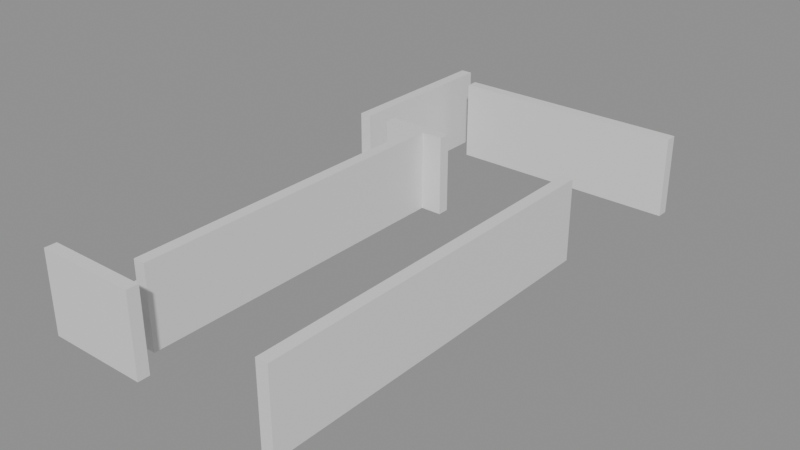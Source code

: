 # Source: building_lego.blend  (saved by Blender 5.0.119; exported with 4.5.12 LTS)
import bpy
from mathutils import Matrix  # noqa: F401  (used for matrix-valued properties, if any)

bpy.ops.wm.read_factory_settings(use_empty=True)
scene = bpy.context.scene
scene.name = 'Scene'

# ---- collections
col_01_paredes_externas = bpy.data.collections.new('01_Paredes_Externas'); scene.collection.children.link(col_01_paredes_externas)
col_02_paredes_internas = bpy.data.collections.new('02_Paredes_Internas'); scene.collection.children.link(col_02_paredes_internas)
col_03_pisos_escadas = bpy.data.collections.new('03_Pisos_Escadas'); scene.collection.children.link(col_03_pisos_escadas)
col_04_moveis_decoracoes = bpy.data.collections.new('04_Moveis_Decoracoes'); scene.collection.children.link(col_04_moveis_decoracoes)

# ---- materials (node trees are filled in below, after node groups)
mat_mat_parede_externa = bpy.data.materials.new('Mat_Parede_Externa')
mat_mat_parede_interna = bpy.data.materials.new('Mat_Parede_Interna')
mat_mat_pisos = bpy.data.materials.new('Mat_Pisos')
mat_mat_moveis = bpy.data.materials.new('Mat_Moveis')

# ---- material node trees
mat_mat_parede_externa.use_nodes = True; mat_mat_parede_externa.node_tree.nodes.clear()
_N = mat_mat_parede_externa.node_tree.nodes; _L = mat_mat_parede_externa.node_tree.links
n0 = _N.new('ShaderNodeBsdfPrincipled'); n0.name = 'BSDF - Pré-fundamentado'; n0.location = (-200, 100)
n1 = _N.new('ShaderNodeOutputMaterial'); n1.name = 'Saída de material'; n1.location = (200, 100)
_L.new(n0.outputs[0], n1.inputs[0])
n1.is_active_output = True
mat_mat_parede_interna.use_nodes = True; mat_mat_parede_interna.node_tree.nodes.clear()
_N = mat_mat_parede_interna.node_tree.nodes; _L = mat_mat_parede_interna.node_tree.links
n0 = _N.new('ShaderNodeBsdfPrincipled'); n0.name = 'BSDF - Pré-fundamentado'; n0.location = (-200, 100)
n1 = _N.new('ShaderNodeOutputMaterial'); n1.name = 'Saída de material'; n1.location = (200, 100)
_L.new(n0.outputs[0], n1.inputs[0])
n1.is_active_output = True
mat_mat_pisos.use_nodes = True; mat_mat_pisos.node_tree.nodes.clear()
_N = mat_mat_pisos.node_tree.nodes; _L = mat_mat_pisos.node_tree.links
n0 = _N.new('ShaderNodeBsdfPrincipled'); n0.name = 'BSDF - Pré-fundamentado'; n0.location = (-200, 100)
n1 = _N.new('ShaderNodeOutputMaterial'); n1.name = 'Saída de material'; n1.location = (200, 100)
_L.new(n0.outputs[0], n1.inputs[0])
n1.is_active_output = True
mat_mat_moveis.use_nodes = True; mat_mat_moveis.node_tree.nodes.clear()
_N = mat_mat_moveis.node_tree.nodes; _L = mat_mat_moveis.node_tree.links
n0 = _N.new('ShaderNodeBsdfPrincipled'); n0.name = 'BSDF - Pré-fundamentado'; n0.location = (-200, 100)
n1 = _N.new('ShaderNodeOutputMaterial'); n1.name = 'Saída de material'; n1.location = (200, 100)
_L.new(n0.outputs[0], n1.inputs[0])
n1.is_active_output = True

# ---- meshes
me_bloco_stone_wall_5104_4649_z0 = bpy.data.meshes.new('Bloco_stone_wall_5104_4649_z0')
me_bloco_stone_wall_5104_4649_z0.from_pydata([(-0.5, -0.175, -1.2), (0.5, -0.175, -1.2), (0.5, 0.175, -1.2), (-0.5, 0.175, -1.2), (-0.5, -0.175, 1.2), (0.5, -0.175, 1.2), (0.5, 0.175, 1.2), (-0.5, 0.175, 1.2)], [], [(0, 1, 2, 3), (4, 7, 6, 5), (0, 4, 5, 1), (2, 6, 7, 3), (0, 3, 7, 4), (1, 5, 6, 2)])
me_bloco_stone_wall_5104_4649_z0.materials.append(mat_mat_parede_externa)
me_bloco_stone_wall_5104_4649_z0.update()
me_bloco_stone_wall_5105_4649_z0 = bpy.data.meshes.new('Bloco_stone_wall_5105_4649_z0')
me_bloco_stone_wall_5105_4649_z0.from_pydata([(-0.5, -0.175, -1.2), (0.5, -0.175, -1.2), (0.5, 0.175, -1.2), (-0.5, 0.175, -1.2), (-0.5, -0.175, 1.2), (0.5, -0.175, 1.2), (0.5, 0.175, 1.2), (-0.5, 0.175, 1.2)], [], [(0, 1, 2, 3), (4, 7, 6, 5), (0, 4, 5, 1), (2, 6, 7, 3), (0, 3, 7, 4), (1, 5, 6, 2)])
me_bloco_stone_wall_5105_4649_z0.materials.append(mat_mat_parede_externa)
me_bloco_stone_wall_5105_4649_z0.update()
me_bloco_stone_wall_5106_4649_z0 = bpy.data.meshes.new('Bloco_stone_wall_5106_4649_z0')
me_bloco_stone_wall_5106_4649_z0.from_pydata([(-0.5, -0.175, -1.2), (0.5, -0.175, -1.2), (0.5, 0.175, -1.2), (-0.5, 0.175, -1.2), (-0.5, -0.175, 1.2), (0.5, -0.175, 1.2), (0.5, 0.175, 1.2), (-0.5, 0.175, 1.2)], [], [(0, 1, 2, 3), (4, 7, 6, 5), (0, 4, 5, 1), (2, 6, 7, 3), (0, 3, 7, 4), (1, 5, 6, 2)])
me_bloco_stone_wall_5106_4649_z0.materials.append(mat_mat_parede_externa)
me_bloco_stone_wall_5106_4649_z0.update()
me_bloco_stone_wall_5105_4664_z0 = bpy.data.meshes.new('Bloco_stone_wall_5105_4664_z0')
me_bloco_stone_wall_5105_4664_z0.from_pydata([(-0.5, -0.175, -1.2), (0.5, -0.175, -1.2), (0.5, 0.175, -1.2), (-0.5, 0.175, -1.2), (-0.5, -0.175, 1.2), (0.5, -0.175, 1.2), (0.5, 0.175, 1.2), (-0.5, 0.175, 1.2)], [], [(0, 1, 2, 3), (4, 7, 6, 5), (0, 4, 5, 1), (2, 6, 7, 3), (0, 3, 7, 4), (1, 5, 6, 2)])
me_bloco_stone_wall_5105_4664_z0.materials.append(mat_mat_parede_externa)
me_bloco_stone_wall_5105_4664_z0.update()
me_bloco_stone_wall_5106_4664_z0 = bpy.data.meshes.new('Bloco_stone_wall_5106_4664_z0')
me_bloco_stone_wall_5106_4664_z0.from_pydata([(-0.5, -0.175, -1.2), (0.5, -0.175, -1.2), (0.5, 0.175, -1.2), (-0.5, 0.175, -1.2), (-0.5, -0.175, 1.2), (0.5, -0.175, 1.2), (0.5, 0.175, 1.2), (-0.5, 0.175, 1.2)], [], [(0, 1, 2, 3), (4, 7, 6, 5), (0, 4, 5, 1), (2, 6, 7, 3), (0, 3, 7, 4), (1, 5, 6, 2)])
me_bloco_stone_wall_5106_4664_z0.materials.append(mat_mat_parede_externa)
me_bloco_stone_wall_5106_4664_z0.update()
me_bloco_stone_wall_5107_4664_z0 = bpy.data.meshes.new('Bloco_stone_wall_5107_4664_z0')
me_bloco_stone_wall_5107_4664_z0.from_pydata([(-0.5, -0.175, -1.2), (0.5, -0.175, -1.2), (0.5, 0.175, -1.2), (-0.5, 0.175, -1.2), (-0.5, -0.175, 1.2), (0.5, -0.175, 1.2), (0.5, 0.175, 1.2), (-0.5, 0.175, 1.2)], [], [(0, 1, 2, 3), (4, 7, 6, 5), (0, 4, 5, 1), (2, 6, 7, 3), (0, 3, 7, 4), (1, 5, 6, 2)])
me_bloco_stone_wall_5107_4664_z0.materials.append(mat_mat_parede_externa)
me_bloco_stone_wall_5107_4664_z0.update()
me_bloco_stone_wall_5108_4664_z0 = bpy.data.meshes.new('Bloco_stone_wall_5108_4664_z0')
me_bloco_stone_wall_5108_4664_z0.from_pydata([(-0.5, -0.175, -1.2), (0.5, -0.175, -1.2), (0.5, 0.175, -1.2), (-0.5, 0.175, -1.2), (-0.5, -0.175, 1.2), (0.5, -0.175, 1.2), (0.5, 0.175, 1.2), (-0.5, 0.175, 1.2)], [], [(0, 1, 2, 3), (4, 7, 6, 5), (0, 4, 5, 1), (2, 6, 7, 3), (0, 3, 7, 4), (1, 5, 6, 2)])
me_bloco_stone_wall_5108_4664_z0.materials.append(mat_mat_parede_externa)
me_bloco_stone_wall_5108_4664_z0.update()
me_bloco_stone_wall_5109_4664_z0 = bpy.data.meshes.new('Bloco_stone_wall_5109_4664_z0')
me_bloco_stone_wall_5109_4664_z0.from_pydata([(-0.5, -0.175, -1.2), (0.5, -0.175, -1.2), (0.5, 0.175, -1.2), (-0.5, 0.175, -1.2), (-0.5, -0.175, 1.2), (0.5, -0.175, 1.2), (0.5, 0.175, 1.2), (-0.5, 0.175, 1.2)], [], [(0, 1, 2, 3), (4, 7, 6, 5), (0, 4, 5, 1), (2, 6, 7, 3), (0, 3, 7, 4), (1, 5, 6, 2)])
me_bloco_stone_wall_5109_4664_z0.materials.append(mat_mat_parede_externa)
me_bloco_stone_wall_5109_4664_z0.update()
me_bloco_stone_wall_5110_4664_z0 = bpy.data.meshes.new('Bloco_stone_wall_5110_4664_z0')
me_bloco_stone_wall_5110_4664_z0.from_pydata([(-0.5, -0.175, -1.2), (0.5, -0.175, -1.2), (0.5, 0.175, -1.2), (-0.5, 0.175, -1.2), (-0.5, -0.175, 1.2), (0.5, -0.175, 1.2), (0.5, 0.175, 1.2), (-0.5, 0.175, 1.2)], [], [(0, 1, 2, 3), (4, 7, 6, 5), (0, 4, 5, 1), (2, 6, 7, 3), (0, 3, 7, 4), (1, 5, 6, 2)])
me_bloco_stone_wall_5110_4664_z0.materials.append(mat_mat_parede_externa)
me_bloco_stone_wall_5110_4664_z0.update()
me_bloco_stone_wall_5111_4664_z0 = bpy.data.meshes.new('Bloco_stone_wall_5111_4664_z0')
me_bloco_stone_wall_5111_4664_z0.from_pydata([(-0.5, -0.175, -1.2), (0.5, -0.175, -1.2), (0.5, 0.175, -1.2), (-0.5, 0.175, -1.2), (-0.5, -0.175, 1.2), (0.5, -0.175, 1.2), (0.5, 0.175, 1.2), (-0.5, 0.175, 1.2)], [], [(0, 1, 2, 3), (4, 7, 6, 5), (0, 4, 5, 1), (2, 6, 7, 3), (0, 3, 7, 4), (1, 5, 6, 2)])
me_bloco_stone_wall_5111_4664_z0.materials.append(mat_mat_parede_externa)
me_bloco_stone_wall_5111_4664_z0.update()
me_bloco_stone_wall_5104_4660_z0 = bpy.data.meshes.new('Bloco_stone_wall_5104_4660_z0')
me_bloco_stone_wall_5104_4660_z0.from_pydata([(-0.175, -0.5, -1.2), (0.175, -0.5, -1.2), (0.175, 0.5, -1.2), (-0.175, 0.5, -1.2), (-0.175, -0.5, 1.2), (0.175, -0.5, 1.2), (0.175, 0.5, 1.2), (-0.175, 0.5, 1.2)], [], [(0, 1, 2, 3), (4, 7, 6, 5), (0, 4, 5, 1), (2, 6, 7, 3), (0, 3, 7, 4), (1, 5, 6, 2)])
me_bloco_stone_wall_5104_4660_z0.materials.append(mat_mat_parede_externa)
me_bloco_stone_wall_5104_4660_z0.update()
me_bloco_stone_wall_5104_4661_z0 = bpy.data.meshes.new('Bloco_stone_wall_5104_4661_z0')
me_bloco_stone_wall_5104_4661_z0.from_pydata([(-0.175, -0.5, -1.2), (0.175, -0.5, -1.2), (0.175, 0.5, -1.2), (-0.175, 0.5, -1.2), (-0.175, -0.5, 1.2), (0.175, -0.5, 1.2), (0.175, 0.5, 1.2), (-0.175, 0.5, 1.2)], [], [(0, 1, 2, 3), (4, 7, 6, 5), (0, 4, 5, 1), (2, 6, 7, 3), (0, 3, 7, 4), (1, 5, 6, 2)])
me_bloco_stone_wall_5104_4661_z0.materials.append(mat_mat_parede_externa)
me_bloco_stone_wall_5104_4661_z0.update()
me_bloco_stone_wall_5104_4662_z0 = bpy.data.meshes.new('Bloco_stone_wall_5104_4662_z0')
me_bloco_stone_wall_5104_4662_z0.from_pydata([(-0.175, -0.5, -1.2), (0.175, -0.5, -1.2), (0.175, 0.5, -1.2), (-0.175, 0.5, -1.2), (-0.175, -0.5, 1.2), (0.175, -0.5, 1.2), (0.175, 0.5, 1.2), (-0.175, 0.5, 1.2)], [], [(0, 1, 2, 3), (4, 7, 6, 5), (0, 4, 5, 1), (2, 6, 7, 3), (0, 3, 7, 4), (1, 5, 6, 2)])
me_bloco_stone_wall_5104_4662_z0.materials.append(mat_mat_parede_externa)
me_bloco_stone_wall_5104_4662_z0.update()
me_bloco_stone_wall_5104_4663_z0 = bpy.data.meshes.new('Bloco_stone_wall_5104_4663_z0')
me_bloco_stone_wall_5104_4663_z0.from_pydata([(-0.175, -0.5, -1.2), (0.175, -0.5, -1.2), (0.175, 0.5, -1.2), (-0.175, 0.5, -1.2), (-0.175, -0.5, 1.2), (0.175, -0.5, 1.2), (0.175, 0.5, 1.2), (-0.175, 0.5, 1.2)], [], [(0, 1, 2, 3), (4, 7, 6, 5), (0, 4, 5, 1), (2, 6, 7, 3), (0, 3, 7, 4), (1, 5, 6, 2)])
me_bloco_stone_wall_5104_4663_z0.materials.append(mat_mat_parede_externa)
me_bloco_stone_wall_5104_4663_z0.update()
me_bloco_stone_wall_5104_4664_z0 = bpy.data.meshes.new('Bloco_stone_wall_5104_4664_z0')
me_bloco_stone_wall_5104_4664_z0.from_pydata([(-0.175, -0.5, -1.2), (0.175, -0.5, -1.2), (0.175, 0.5, -1.2), (-0.175, 0.5, -1.2), (-0.175, -0.5, 1.2), (0.175, -0.5, 1.2), (0.175, 0.5, 1.2), (-0.175, 0.5, 1.2)], [], [(0, 1, 2, 3), (4, 7, 6, 5), (0, 4, 5, 1), (2, 6, 7, 3), (0, 3, 7, 4), (1, 5, 6, 2)])
me_bloco_stone_wall_5104_4664_z0.materials.append(mat_mat_parede_externa)
me_bloco_stone_wall_5104_4664_z0.update()
me_bloco_stone_wall_5111_4649_z0 = bpy.data.meshes.new('Bloco_stone_wall_5111_4649_z0')
me_bloco_stone_wall_5111_4649_z0.from_pydata([(-0.175, -0.5, -1.2), (0.175, -0.5, -1.2), (0.175, 0.5, -1.2), (-0.175, 0.5, -1.2), (-0.175, -0.5, 1.2), (0.175, -0.5, 1.2), (0.175, 0.5, 1.2), (-0.175, 0.5, 1.2)], [], [(0, 1, 2, 3), (4, 7, 6, 5), (0, 4, 5, 1), (2, 6, 7, 3), (0, 3, 7, 4), (1, 5, 6, 2)])
me_bloco_stone_wall_5111_4649_z0.materials.append(mat_mat_parede_externa)
me_bloco_stone_wall_5111_4649_z0.update()
me_bloco_stone_wall_5111_4650_z0 = bpy.data.meshes.new('Bloco_stone_wall_5111_4650_z0')
me_bloco_stone_wall_5111_4650_z0.from_pydata([(-0.175, -0.5, -1.2), (0.175, -0.5, -1.2), (0.175, 0.5, -1.2), (-0.175, 0.5, -1.2), (-0.175, -0.5, 1.2), (0.175, -0.5, 1.2), (0.175, 0.5, 1.2), (-0.175, 0.5, 1.2)], [], [(0, 1, 2, 3), (4, 7, 6, 5), (0, 4, 5, 1), (2, 6, 7, 3), (0, 3, 7, 4), (1, 5, 6, 2)])
me_bloco_stone_wall_5111_4650_z0.materials.append(mat_mat_parede_externa)
me_bloco_stone_wall_5111_4650_z0.update()
me_bloco_stone_wall_5111_4651_z0 = bpy.data.meshes.new('Bloco_stone_wall_5111_4651_z0')
me_bloco_stone_wall_5111_4651_z0.from_pydata([(-0.175, -0.5, -1.2), (0.175, -0.5, -1.2), (0.175, 0.5, -1.2), (-0.175, 0.5, -1.2), (-0.175, -0.5, 1.2), (0.175, -0.5, 1.2), (0.175, 0.5, 1.2), (-0.175, 0.5, 1.2)], [], [(0, 1, 2, 3), (4, 7, 6, 5), (0, 4, 5, 1), (2, 6, 7, 3), (0, 3, 7, 4), (1, 5, 6, 2)])
me_bloco_stone_wall_5111_4651_z0.materials.append(mat_mat_parede_externa)
me_bloco_stone_wall_5111_4651_z0.update()
me_bloco_stone_wall_5111_4652_z0 = bpy.data.meshes.new('Bloco_stone_wall_5111_4652_z0')
me_bloco_stone_wall_5111_4652_z0.from_pydata([(-0.175, -0.5, -1.2), (0.175, -0.5, -1.2), (0.175, 0.5, -1.2), (-0.175, 0.5, -1.2), (-0.175, -0.5, 1.2), (0.175, -0.5, 1.2), (0.175, 0.5, 1.2), (-0.175, 0.5, 1.2)], [], [(0, 1, 2, 3), (4, 7, 6, 5), (0, 4, 5, 1), (2, 6, 7, 3), (0, 3, 7, 4), (1, 5, 6, 2)])
me_bloco_stone_wall_5111_4652_z0.materials.append(mat_mat_parede_externa)
me_bloco_stone_wall_5111_4652_z0.update()
me_bloco_stone_wall_5111_4653_z0 = bpy.data.meshes.new('Bloco_stone_wall_5111_4653_z0')
me_bloco_stone_wall_5111_4653_z0.from_pydata([(-0.175, -0.5, -1.2), (0.175, -0.5, -1.2), (0.175, 0.5, -1.2), (-0.175, 0.5, -1.2), (-0.175, -0.5, 1.2), (0.175, -0.5, 1.2), (0.175, 0.5, 1.2), (-0.175, 0.5, 1.2)], [], [(0, 1, 2, 3), (4, 7, 6, 5), (0, 4, 5, 1), (2, 6, 7, 3), (0, 3, 7, 4), (1, 5, 6, 2)])
me_bloco_stone_wall_5111_4653_z0.materials.append(mat_mat_parede_externa)
me_bloco_stone_wall_5111_4653_z0.update()
me_bloco_stone_wall_5111_4654_z0 = bpy.data.meshes.new('Bloco_stone_wall_5111_4654_z0')
me_bloco_stone_wall_5111_4654_z0.from_pydata([(-0.175, -0.5, -1.2), (0.175, -0.5, -1.2), (0.175, 0.5, -1.2), (-0.175, 0.5, -1.2), (-0.175, -0.5, 1.2), (0.175, -0.5, 1.2), (0.175, 0.5, 1.2), (-0.175, 0.5, 1.2)], [], [(0, 1, 2, 3), (4, 7, 6, 5), (0, 4, 5, 1), (2, 6, 7, 3), (0, 3, 7, 4), (1, 5, 6, 2)])
me_bloco_stone_wall_5111_4654_z0.materials.append(mat_mat_parede_externa)
me_bloco_stone_wall_5111_4654_z0.update()
me_bloco_stone_wall_5111_4655_z0 = bpy.data.meshes.new('Bloco_stone_wall_5111_4655_z0')
me_bloco_stone_wall_5111_4655_z0.from_pydata([(-0.175, -0.5, -1.2), (0.175, -0.5, -1.2), (0.175, 0.5, -1.2), (-0.175, 0.5, -1.2), (-0.175, -0.5, 1.2), (0.175, -0.5, 1.2), (0.175, 0.5, 1.2), (-0.175, 0.5, 1.2)], [], [(0, 1, 2, 3), (4, 7, 6, 5), (0, 4, 5, 1), (2, 6, 7, 3), (0, 3, 7, 4), (1, 5, 6, 2)])
me_bloco_stone_wall_5111_4655_z0.materials.append(mat_mat_parede_externa)
me_bloco_stone_wall_5111_4655_z0.update()
me_bloco_stone_wall_5111_4656_z0 = bpy.data.meshes.new('Bloco_stone_wall_5111_4656_z0')
me_bloco_stone_wall_5111_4656_z0.from_pydata([(-0.175, -0.5, -1.2), (0.175, -0.5, -1.2), (0.175, 0.5, -1.2), (-0.175, 0.5, -1.2), (-0.175, -0.5, 1.2), (0.175, -0.5, 1.2), (0.175, 0.5, 1.2), (-0.175, 0.5, 1.2)], [], [(0, 1, 2, 3), (4, 7, 6, 5), (0, 4, 5, 1), (2, 6, 7, 3), (0, 3, 7, 4), (1, 5, 6, 2)])
me_bloco_stone_wall_5111_4656_z0.materials.append(mat_mat_parede_externa)
me_bloco_stone_wall_5111_4656_z0.update()
me_bloco_stone_wall_5111_4657_z0 = bpy.data.meshes.new('Bloco_stone_wall_5111_4657_z0')
me_bloco_stone_wall_5111_4657_z0.from_pydata([(-0.175, -0.5, -1.2), (0.175, -0.5, -1.2), (0.175, 0.5, -1.2), (-0.175, 0.5, -1.2), (-0.175, -0.5, 1.2), (0.175, -0.5, 1.2), (0.175, 0.5, 1.2), (-0.175, 0.5, 1.2)], [], [(0, 1, 2, 3), (4, 7, 6, 5), (0, 4, 5, 1), (2, 6, 7, 3), (0, 3, 7, 4), (1, 5, 6, 2)])
me_bloco_stone_wall_5111_4657_z0.materials.append(mat_mat_parede_externa)
me_bloco_stone_wall_5111_4657_z0.update()
me_bloco_stone_wall_5111_4658_z0 = bpy.data.meshes.new('Bloco_stone_wall_5111_4658_z0')
me_bloco_stone_wall_5111_4658_z0.from_pydata([(-0.175, -0.5, -1.2), (0.175, -0.5, -1.2), (0.175, 0.5, -1.2), (-0.175, 0.5, -1.2), (-0.175, -0.5, 1.2), (0.175, -0.5, 1.2), (0.175, 0.5, 1.2), (-0.175, 0.5, 1.2)], [], [(0, 1, 2, 3), (4, 7, 6, 5), (0, 4, 5, 1), (2, 6, 7, 3), (0, 3, 7, 4), (1, 5, 6, 2)])
me_bloco_stone_wall_5111_4658_z0.materials.append(mat_mat_parede_externa)
me_bloco_stone_wall_5111_4658_z0.update()
me_bloco_stone_wall_5111_4659_z0 = bpy.data.meshes.new('Bloco_stone_wall_5111_4659_z0')
me_bloco_stone_wall_5111_4659_z0.from_pydata([(-0.175, -0.5, -1.2), (0.175, -0.5, -1.2), (0.175, 0.5, -1.2), (-0.175, 0.5, -1.2), (-0.175, -0.5, 1.2), (0.175, -0.5, 1.2), (0.175, 0.5, 1.2), (-0.175, 0.5, 1.2)], [], [(0, 1, 2, 3), (4, 7, 6, 5), (0, 4, 5, 1), (2, 6, 7, 3), (0, 3, 7, 4), (1, 5, 6, 2)])
me_bloco_stone_wall_5111_4659_z0.materials.append(mat_mat_parede_externa)
me_bloco_stone_wall_5111_4659_z0.update()
me_bloco_stone_wall_5105_4660_z0 = bpy.data.meshes.new('Bloco_stone_wall_5105_4660_z0')
me_bloco_stone_wall_5105_4660_z0.from_pydata([(-0.5, -0.175, -1.2), (0.5, -0.175, -1.2), (0.5, 0.175, -1.2), (-0.5, 0.175, -1.2), (-0.5, -0.175, 1.2), (0.5, -0.175, 1.2), (0.5, 0.175, 1.2), (-0.5, 0.175, 1.2)], [], [(0, 1, 2, 3), (4, 7, 6, 5), (0, 4, 5, 1), (2, 6, 7, 3), (0, 3, 7, 4), (1, 5, 6, 2)])
me_bloco_stone_wall_5105_4660_z0.materials.append(mat_mat_parede_interna)
me_bloco_stone_wall_5105_4660_z0.update()
me_bloco_stone_wall_5106_4660_z0 = bpy.data.meshes.new('Bloco_stone_wall_5106_4660_z0')
me_bloco_stone_wall_5106_4660_z0.from_pydata([(-0.5, -0.175, -1.2), (0.5, -0.175, -1.2), (0.5, 0.175, -1.2), (-0.5, 0.175, -1.2), (-0.5, -0.175, 1.2), (0.5, -0.175, 1.2), (0.5, 0.175, 1.2), (-0.5, 0.175, 1.2)], [], [(0, 1, 2, 3), (4, 7, 6, 5), (0, 4, 5, 1), (2, 6, 7, 3), (0, 3, 7, 4), (1, 5, 6, 2)])
me_bloco_stone_wall_5106_4660_z0.materials.append(mat_mat_parede_interna)
me_bloco_stone_wall_5106_4660_z0.update()
me_bloco_stone_wall_5106_4650_z0 = bpy.data.meshes.new('Bloco_stone_wall_5106_4650_z0')
me_bloco_stone_wall_5106_4650_z0.from_pydata([(-0.175, -0.5, -1.2), (0.175, -0.5, -1.2), (0.175, 0.5, -1.2), (-0.175, 0.5, -1.2), (-0.175, -0.5, 1.2), (0.175, -0.5, 1.2), (0.175, 0.5, 1.2), (-0.175, 0.5, 1.2)], [], [(0, 1, 2, 3), (4, 7, 6, 5), (0, 4, 5, 1), (2, 6, 7, 3), (0, 3, 7, 4), (1, 5, 6, 2)])
me_bloco_stone_wall_5106_4650_z0.materials.append(mat_mat_parede_interna)
me_bloco_stone_wall_5106_4650_z0.update()
me_bloco_stone_wall_5106_4651_z0 = bpy.data.meshes.new('Bloco_stone_wall_5106_4651_z0')
me_bloco_stone_wall_5106_4651_z0.from_pydata([(-0.175, -0.5, -1.2), (0.175, -0.5, -1.2), (0.175, 0.5, -1.2), (-0.175, 0.5, -1.2), (-0.175, -0.5, 1.2), (0.175, -0.5, 1.2), (0.175, 0.5, 1.2), (-0.175, 0.5, 1.2)], [], [(0, 1, 2, 3), (4, 7, 6, 5), (0, 4, 5, 1), (2, 6, 7, 3), (0, 3, 7, 4), (1, 5, 6, 2)])
me_bloco_stone_wall_5106_4651_z0.materials.append(mat_mat_parede_interna)
me_bloco_stone_wall_5106_4651_z0.update()
me_bloco_stone_wall_5106_4652_z0 = bpy.data.meshes.new('Bloco_stone_wall_5106_4652_z0')
me_bloco_stone_wall_5106_4652_z0.from_pydata([(-0.175, -0.5, -1.2), (0.175, -0.5, -1.2), (0.175, 0.5, -1.2), (-0.175, 0.5, -1.2), (-0.175, -0.5, 1.2), (0.175, -0.5, 1.2), (0.175, 0.5, 1.2), (-0.175, 0.5, 1.2)], [], [(0, 1, 2, 3), (4, 7, 6, 5), (0, 4, 5, 1), (2, 6, 7, 3), (0, 3, 7, 4), (1, 5, 6, 2)])
me_bloco_stone_wall_5106_4652_z0.materials.append(mat_mat_parede_interna)
me_bloco_stone_wall_5106_4652_z0.update()
me_bloco_stone_wall_5106_4653_z0 = bpy.data.meshes.new('Bloco_stone_wall_5106_4653_z0')
me_bloco_stone_wall_5106_4653_z0.from_pydata([(-0.175, -0.5, -1.2), (0.175, -0.5, -1.2), (0.175, 0.5, -1.2), (-0.175, 0.5, -1.2), (-0.175, -0.5, 1.2), (0.175, -0.5, 1.2), (0.175, 0.5, 1.2), (-0.175, 0.5, 1.2)], [], [(0, 1, 2, 3), (4, 7, 6, 5), (0, 4, 5, 1), (2, 6, 7, 3), (0, 3, 7, 4), (1, 5, 6, 2)])
me_bloco_stone_wall_5106_4653_z0.materials.append(mat_mat_parede_interna)
me_bloco_stone_wall_5106_4653_z0.update()
me_bloco_stone_wall_5106_4654_z0 = bpy.data.meshes.new('Bloco_stone_wall_5106_4654_z0')
me_bloco_stone_wall_5106_4654_z0.from_pydata([(-0.175, -0.5, -1.2), (0.175, -0.5, -1.2), (0.175, 0.5, -1.2), (-0.175, 0.5, -1.2), (-0.175, -0.5, 1.2), (0.175, -0.5, 1.2), (0.175, 0.5, 1.2), (-0.175, 0.5, 1.2)], [], [(0, 1, 2, 3), (4, 7, 6, 5), (0, 4, 5, 1), (2, 6, 7, 3), (0, 3, 7, 4), (1, 5, 6, 2)])
me_bloco_stone_wall_5106_4654_z0.materials.append(mat_mat_parede_interna)
me_bloco_stone_wall_5106_4654_z0.update()
me_bloco_stone_wall_5106_4655_z0 = bpy.data.meshes.new('Bloco_stone_wall_5106_4655_z0')
me_bloco_stone_wall_5106_4655_z0.from_pydata([(-0.175, -0.5, -1.2), (0.175, -0.5, -1.2), (0.175, 0.5, -1.2), (-0.175, 0.5, -1.2), (-0.175, -0.5, 1.2), (0.175, -0.5, 1.2), (0.175, 0.5, 1.2), (-0.175, 0.5, 1.2)], [], [(0, 1, 2, 3), (4, 7, 6, 5), (0, 4, 5, 1), (2, 6, 7, 3), (0, 3, 7, 4), (1, 5, 6, 2)])
me_bloco_stone_wall_5106_4655_z0.materials.append(mat_mat_parede_interna)
me_bloco_stone_wall_5106_4655_z0.update()
me_bloco_stone_wall_5106_4656_z0 = bpy.data.meshes.new('Bloco_stone_wall_5106_4656_z0')
me_bloco_stone_wall_5106_4656_z0.from_pydata([(-0.175, -0.5, -1.2), (0.175, -0.5, -1.2), (0.175, 0.5, -1.2), (-0.175, 0.5, -1.2), (-0.175, -0.5, 1.2), (0.175, -0.5, 1.2), (0.175, 0.5, 1.2), (-0.175, 0.5, 1.2)], [], [(0, 1, 2, 3), (4, 7, 6, 5), (0, 4, 5, 1), (2, 6, 7, 3), (0, 3, 7, 4), (1, 5, 6, 2)])
me_bloco_stone_wall_5106_4656_z0.materials.append(mat_mat_parede_interna)
me_bloco_stone_wall_5106_4656_z0.update()
me_bloco_stone_wall_5106_4657_z0 = bpy.data.meshes.new('Bloco_stone_wall_5106_4657_z0')
me_bloco_stone_wall_5106_4657_z0.from_pydata([(-0.175, -0.5, -1.2), (0.175, -0.5, -1.2), (0.175, 0.5, -1.2), (-0.175, 0.5, -1.2), (-0.175, -0.5, 1.2), (0.175, -0.5, 1.2), (0.175, 0.5, 1.2), (-0.175, 0.5, 1.2)], [], [(0, 1, 2, 3), (4, 7, 6, 5), (0, 4, 5, 1), (2, 6, 7, 3), (0, 3, 7, 4), (1, 5, 6, 2)])
me_bloco_stone_wall_5106_4657_z0.materials.append(mat_mat_parede_interna)
me_bloco_stone_wall_5106_4657_z0.update()
me_bloco_stone_wall_5106_4658_z0 = bpy.data.meshes.new('Bloco_stone_wall_5106_4658_z0')
me_bloco_stone_wall_5106_4658_z0.from_pydata([(-0.175, -0.5, -1.2), (0.175, -0.5, -1.2), (0.175, 0.5, -1.2), (-0.175, 0.5, -1.2), (-0.175, -0.5, 1.2), (0.175, -0.5, 1.2), (0.175, 0.5, 1.2), (-0.175, 0.5, 1.2)], [], [(0, 1, 2, 3), (4, 7, 6, 5), (0, 4, 5, 1), (2, 6, 7, 3), (0, 3, 7, 4), (1, 5, 6, 2)])
me_bloco_stone_wall_5106_4658_z0.materials.append(mat_mat_parede_interna)
me_bloco_stone_wall_5106_4658_z0.update()
me_bloco_stone_wall_5106_4659_z0 = bpy.data.meshes.new('Bloco_stone_wall_5106_4659_z0')
me_bloco_stone_wall_5106_4659_z0.from_pydata([(-0.175, -0.5, -1.2), (0.175, -0.5, -1.2), (0.175, 0.5, -1.2), (-0.175, 0.5, -1.2), (-0.175, -0.5, 1.2), (0.175, -0.5, 1.2), (0.175, 0.5, 1.2), (-0.175, 0.5, 1.2)], [], [(0, 1, 2, 3), (4, 7, 6, 5), (0, 4, 5, 1), (2, 6, 7, 3), (0, 3, 7, 4), (1, 5, 6, 2)])
me_bloco_stone_wall_5106_4659_z0.materials.append(mat_mat_parede_interna)
me_bloco_stone_wall_5106_4659_z0.update()
me_piso_bed_5104_4651_z0 = bpy.data.meshes.new('Piso_bed_5104_4651_z0')
me_piso_bed_5104_4651_z0.from_pydata([(-0.5, -0.5, -0.05), (0.5, -0.5, -0.05), (0.5, 0.5, -0.05), (-0.5, 0.5, -0.05), (-0.5, -0.5, 0.05), (0.5, -0.5, 0.05), (0.5, 0.5, 0.05), (-0.5, 0.5, 0.05)], [], [(0, 1, 2, 3), (4, 7, 6, 5), (0, 4, 5, 1), (2, 6, 7, 3), (0, 3, 7, 4), (1, 5, 6, 2)])
me_piso_bed_5104_4651_z0.materials.append(mat_mat_pisos)
me_piso_bed_5104_4651_z0.update()
me_piso_bed_5104_4651_z4 = bpy.data.meshes.new('Piso_bed_5104_4651_z4')
me_piso_bed_5104_4651_z4.from_pydata([(-0.5, -0.5, -0.05), (0.5, -0.5, -0.05), (0.5, 0.5, -0.05), (-0.5, 0.5, -0.05), (-0.5, -0.5, 0.05), (0.5, -0.5, 0.05), (0.5, 0.5, 0.05), (-0.5, 0.5, 0.05)], [], [(0, 1, 2, 3), (4, 7, 6, 5), (0, 4, 5, 1), (2, 6, 7, 3), (0, 3, 7, 4), (1, 5, 6, 2)])
me_piso_bed_5104_4651_z4.materials.append(mat_mat_pisos)
me_piso_bed_5104_4651_z4.update()
me_piso_bed_5104_4652_z0 = bpy.data.meshes.new('Piso_bed_5104_4652_z0')
me_piso_bed_5104_4652_z0.from_pydata([(-0.5, -0.5, -0.05), (0.5, -0.5, -0.05), (0.5, 0.5, -0.05), (-0.5, 0.5, -0.05), (-0.5, -0.5, 0.05), (0.5, -0.5, 0.05), (0.5, 0.5, 0.05), (-0.5, 0.5, 0.05)], [], [(0, 1, 2, 3), (4, 7, 6, 5), (0, 4, 5, 1), (2, 6, 7, 3), (0, 3, 7, 4), (1, 5, 6, 2)])
me_piso_bed_5104_4652_z0.materials.append(mat_mat_pisos)
me_piso_bed_5104_4652_z0.update()
me_piso_bed_5104_4652_z4 = bpy.data.meshes.new('Piso_bed_5104_4652_z4')
me_piso_bed_5104_4652_z4.from_pydata([(-0.5, -0.5, -0.05), (0.5, -0.5, -0.05), (0.5, 0.5, -0.05), (-0.5, 0.5, -0.05), (-0.5, -0.5, 0.05), (0.5, -0.5, 0.05), (0.5, 0.5, 0.05), (-0.5, 0.5, 0.05)], [], [(0, 1, 2, 3), (4, 7, 6, 5), (0, 4, 5, 1), (2, 6, 7, 3), (0, 3, 7, 4), (1, 5, 6, 2)])
me_piso_bed_5104_4652_z4.materials.append(mat_mat_pisos)
me_piso_bed_5104_4652_z4.update()
me_piso_bed_5104_4654_z0 = bpy.data.meshes.new('Piso_bed_5104_4654_z0')
me_piso_bed_5104_4654_z0.from_pydata([(-0.5, -0.5, -0.05), (0.5, -0.5, -0.05), (0.5, 0.5, -0.05), (-0.5, 0.5, -0.05), (-0.5, -0.5, 0.05), (0.5, -0.5, 0.05), (0.5, 0.5, 0.05), (-0.5, 0.5, 0.05)], [], [(0, 1, 2, 3), (4, 7, 6, 5), (0, 4, 5, 1), (2, 6, 7, 3), (0, 3, 7, 4), (1, 5, 6, 2)])
me_piso_bed_5104_4654_z0.materials.append(mat_mat_pisos)
me_piso_bed_5104_4654_z0.update()
me_piso_bed_5104_4654_z4 = bpy.data.meshes.new('Piso_bed_5104_4654_z4')
me_piso_bed_5104_4654_z4.from_pydata([(-0.5, -0.5, -0.05), (0.5, -0.5, -0.05), (0.5, 0.5, -0.05), (-0.5, 0.5, -0.05), (-0.5, -0.5, 0.05), (0.5, -0.5, 0.05), (0.5, 0.5, 0.05), (-0.5, 0.5, 0.05)], [], [(0, 1, 2, 3), (4, 7, 6, 5), (0, 4, 5, 1), (2, 6, 7, 3), (0, 3, 7, 4), (1, 5, 6, 2)])
me_piso_bed_5104_4654_z4.materials.append(mat_mat_pisos)
me_piso_bed_5104_4654_z4.update()
me_piso_bed_5104_4655_z0 = bpy.data.meshes.new('Piso_bed_5104_4655_z0')
me_piso_bed_5104_4655_z0.from_pydata([(-0.5, -0.5, -0.05), (0.5, -0.5, -0.05), (0.5, 0.5, -0.05), (-0.5, 0.5, -0.05), (-0.5, -0.5, 0.05), (0.5, -0.5, 0.05), (0.5, 0.5, 0.05), (-0.5, 0.5, 0.05)], [], [(0, 1, 2, 3), (4, 7, 6, 5), (0, 4, 5, 1), (2, 6, 7, 3), (0, 3, 7, 4), (1, 5, 6, 2)])
me_piso_bed_5104_4655_z0.materials.append(mat_mat_pisos)
me_piso_bed_5104_4655_z0.update()
me_piso_bed_5104_4655_z4 = bpy.data.meshes.new('Piso_bed_5104_4655_z4')
me_piso_bed_5104_4655_z4.from_pydata([(-0.5, -0.5, -0.05), (0.5, -0.5, -0.05), (0.5, 0.5, -0.05), (-0.5, 0.5, -0.05), (-0.5, -0.5, 0.05), (0.5, -0.5, 0.05), (0.5, 0.5, 0.05), (-0.5, 0.5, 0.05)], [], [(0, 1, 2, 3), (4, 7, 6, 5), (0, 4, 5, 1), (2, 6, 7, 3), (0, 3, 7, 4), (1, 5, 6, 2)])
me_piso_bed_5104_4655_z4.materials.append(mat_mat_pisos)
me_piso_bed_5104_4655_z4.update()
me_piso_bed_5104_4658_z0 = bpy.data.meshes.new('Piso_bed_5104_4658_z0')
me_piso_bed_5104_4658_z0.from_pydata([(-0.5, -0.5, -0.05), (0.5, -0.5, -0.05), (0.5, 0.5, -0.05), (-0.5, 0.5, -0.05), (-0.5, -0.5, 0.05), (0.5, -0.5, 0.05), (0.5, 0.5, 0.05), (-0.5, 0.5, 0.05)], [], [(0, 1, 2, 3), (4, 7, 6, 5), (0, 4, 5, 1), (2, 6, 7, 3), (0, 3, 7, 4), (1, 5, 6, 2)])
me_piso_bed_5104_4658_z0.materials.append(mat_mat_pisos)
me_piso_bed_5104_4658_z0.update()
me_piso_bed_5104_4658_z4 = bpy.data.meshes.new('Piso_bed_5104_4658_z4')
me_piso_bed_5104_4658_z4.from_pydata([(-0.5, -0.5, -0.05), (0.5, -0.5, -0.05), (0.5, 0.5, -0.05), (-0.5, 0.5, -0.05), (-0.5, -0.5, 0.05), (0.5, -0.5, 0.05), (0.5, 0.5, 0.05), (-0.5, 0.5, 0.05)], [], [(0, 1, 2, 3), (4, 7, 6, 5), (0, 4, 5, 1), (2, 6, 7, 3), (0, 3, 7, 4), (1, 5, 6, 2)])
me_piso_bed_5104_4658_z4.materials.append(mat_mat_pisos)
me_piso_bed_5104_4658_z4.update()
me_piso_bed_5104_4659_z0 = bpy.data.meshes.new('Piso_bed_5104_4659_z0')
me_piso_bed_5104_4659_z0.from_pydata([(-0.5, -0.5, -0.05), (0.5, -0.5, -0.05), (0.5, 0.5, -0.05), (-0.5, 0.5, -0.05), (-0.5, -0.5, 0.05), (0.5, -0.5, 0.05), (0.5, 0.5, 0.05), (-0.5, 0.5, 0.05)], [], [(0, 1, 2, 3), (4, 7, 6, 5), (0, 4, 5, 1), (2, 6, 7, 3), (0, 3, 7, 4), (1, 5, 6, 2)])
me_piso_bed_5104_4659_z0.materials.append(mat_mat_pisos)
me_piso_bed_5104_4659_z0.update()
me_piso_bed_5104_4659_z4 = bpy.data.meshes.new('Piso_bed_5104_4659_z4')
me_piso_bed_5104_4659_z4.from_pydata([(-0.5, -0.5, -0.05), (0.5, -0.5, -0.05), (0.5, 0.5, -0.05), (-0.5, 0.5, -0.05), (-0.5, -0.5, 0.05), (0.5, -0.5, 0.05), (0.5, 0.5, 0.05), (-0.5, 0.5, 0.05)], [], [(0, 1, 2, 3), (4, 7, 6, 5), (0, 4, 5, 1), (2, 6, 7, 3), (0, 3, 7, 4), (1, 5, 6, 2)])
me_piso_bed_5104_4659_z4.materials.append(mat_mat_pisos)
me_piso_bed_5104_4659_z4.update()
me_movel_decorative_weapons_5104_4650_z0 = bpy.data.meshes.new('Movel_decorative_weapons_5104_4650_z0')
me_movel_decorative_weapons_5104_4650_z0.from_pydata([(-0.4, -0.4, -0.06), (0.4, -0.4, -0.06), (0.4, 0.4, -0.06), (-0.4, 0.4, -0.06), (-0.4, -0.4, 0.06), (0.4, -0.4, 0.06), (0.4, 0.4, 0.06), (-0.4, 0.4, 0.06)], [], [(0, 1, 2, 3), (4, 7, 6, 5), (0, 4, 5, 1), (2, 6, 7, 3), (0, 3, 7, 4), (1, 5, 6, 2)])
me_movel_decorative_weapons_5104_4650_z0.materials.append(mat_mat_moveis)
me_movel_decorative_weapons_5104_4650_z0.update()
me_movel_decorative_weapons_5105_4650_z0 = bpy.data.meshes.new('Movel_decorative_weapons_5105_4650_z0')
me_movel_decorative_weapons_5105_4650_z0.from_pydata([(-0.4, -0.4, -0.06), (0.4, -0.4, -0.06), (0.4, 0.4, -0.06), (-0.4, 0.4, -0.06), (-0.4, -0.4, 0.06), (0.4, -0.4, 0.06), (0.4, 0.4, 0.06), (-0.4, 0.4, 0.06)], [], [(0, 1, 2, 3), (4, 7, 6, 5), (0, 4, 5, 1), (2, 6, 7, 3), (0, 3, 7, 4), (1, 5, 6, 2)])
me_movel_decorative_weapons_5105_4650_z0.materials.append(mat_mat_moveis)
me_movel_decorative_weapons_5105_4650_z0.update()

# ---- objects
ob_parede_externa_norte_y4649_x5104_5106 = bpy.data.objects.new('Parede_Externa_Norte_Y4649_X5104_5106', None)
ob_bloco_stone_wall_5104_4649_z0 = bpy.data.objects.new('Bloco_stone_wall_5104_4649_z0', me_bloco_stone_wall_5104_4649_z0)
ob_bloco_stone_wall_5105_4649_z0 = bpy.data.objects.new('Bloco_stone_wall_5105_4649_z0', me_bloco_stone_wall_5105_4649_z0)
ob_bloco_stone_wall_5106_4649_z0 = bpy.data.objects.new('Bloco_stone_wall_5106_4649_z0', me_bloco_stone_wall_5106_4649_z0)
ob_parede_externa_sul_y4664_x5105_5111 = bpy.data.objects.new('Parede_Externa_Sul_Y4664_X5105_5111', None)
ob_bloco_stone_wall_5105_4664_z0 = bpy.data.objects.new('Bloco_stone_wall_5105_4664_z0', me_bloco_stone_wall_5105_4664_z0)
ob_bloco_stone_wall_5106_4664_z0 = bpy.data.objects.new('Bloco_stone_wall_5106_4664_z0', me_bloco_stone_wall_5106_4664_z0)
ob_bloco_stone_wall_5107_4664_z0 = bpy.data.objects.new('Bloco_stone_wall_5107_4664_z0', me_bloco_stone_wall_5107_4664_z0)
ob_bloco_stone_wall_5108_4664_z0 = bpy.data.objects.new('Bloco_stone_wall_5108_4664_z0', me_bloco_stone_wall_5108_4664_z0)
ob_bloco_stone_wall_5109_4664_z0 = bpy.data.objects.new('Bloco_stone_wall_5109_4664_z0', me_bloco_stone_wall_5109_4664_z0)
ob_bloco_stone_wall_5110_4664_z0 = bpy.data.objects.new('Bloco_stone_wall_5110_4664_z0', me_bloco_stone_wall_5110_4664_z0)
ob_bloco_stone_wall_5111_4664_z0 = bpy.data.objects.new('Bloco_stone_wall_5111_4664_z0', me_bloco_stone_wall_5111_4664_z0)
ob_parede_externa_oeste_x5104_y4660_4664 = bpy.data.objects.new('Parede_Externa_Oeste_X5104_Y4660_4664', None)
ob_bloco_stone_wall_5104_4660_z0 = bpy.data.objects.new('Bloco_stone_wall_5104_4660_z0', me_bloco_stone_wall_5104_4660_z0)
ob_bloco_stone_wall_5104_4661_z0 = bpy.data.objects.new('Bloco_stone_wall_5104_4661_z0', me_bloco_stone_wall_5104_4661_z0)
ob_bloco_stone_wall_5104_4662_z0 = bpy.data.objects.new('Bloco_stone_wall_5104_4662_z0', me_bloco_stone_wall_5104_4662_z0)
ob_bloco_stone_wall_5104_4663_z0 = bpy.data.objects.new('Bloco_stone_wall_5104_4663_z0', me_bloco_stone_wall_5104_4663_z0)
ob_bloco_stone_wall_5104_4664_z0 = bpy.data.objects.new('Bloco_stone_wall_5104_4664_z0', me_bloco_stone_wall_5104_4664_z0)
ob_parede_externa_leste_x5111_y4649_4659 = bpy.data.objects.new('Parede_Externa_Leste_X5111_Y4649_4659', None)
ob_bloco_stone_wall_5111_4649_z0 = bpy.data.objects.new('Bloco_stone_wall_5111_4649_z0', me_bloco_stone_wall_5111_4649_z0)
ob_bloco_stone_wall_5111_4650_z0 = bpy.data.objects.new('Bloco_stone_wall_5111_4650_z0', me_bloco_stone_wall_5111_4650_z0)
ob_bloco_stone_wall_5111_4651_z0 = bpy.data.objects.new('Bloco_stone_wall_5111_4651_z0', me_bloco_stone_wall_5111_4651_z0)
ob_bloco_stone_wall_5111_4652_z0 = bpy.data.objects.new('Bloco_stone_wall_5111_4652_z0', me_bloco_stone_wall_5111_4652_z0)
ob_bloco_stone_wall_5111_4653_z0 = bpy.data.objects.new('Bloco_stone_wall_5111_4653_z0', me_bloco_stone_wall_5111_4653_z0)
ob_bloco_stone_wall_5111_4654_z0 = bpy.data.objects.new('Bloco_stone_wall_5111_4654_z0', me_bloco_stone_wall_5111_4654_z0)
ob_bloco_stone_wall_5111_4655_z0 = bpy.data.objects.new('Bloco_stone_wall_5111_4655_z0', me_bloco_stone_wall_5111_4655_z0)
ob_bloco_stone_wall_5111_4656_z0 = bpy.data.objects.new('Bloco_stone_wall_5111_4656_z0', me_bloco_stone_wall_5111_4656_z0)
ob_bloco_stone_wall_5111_4657_z0 = bpy.data.objects.new('Bloco_stone_wall_5111_4657_z0', me_bloco_stone_wall_5111_4657_z0)
ob_bloco_stone_wall_5111_4658_z0 = bpy.data.objects.new('Bloco_stone_wall_5111_4658_z0', me_bloco_stone_wall_5111_4658_z0)
ob_bloco_stone_wall_5111_4659_z0 = bpy.data.objects.new('Bloco_stone_wall_5111_4659_z0', me_bloco_stone_wall_5111_4659_z0)
ob_parede_interna_ew_02_y4660_x5105_5106 = bpy.data.objects.new('Parede_Interna_EW_02_Y4660_X5105_5106', None)
ob_bloco_stone_wall_5105_4660_z0 = bpy.data.objects.new('Bloco_stone_wall_5105_4660_z0', me_bloco_stone_wall_5105_4660_z0)
ob_bloco_stone_wall_5106_4660_z0 = bpy.data.objects.new('Bloco_stone_wall_5106_4660_z0', me_bloco_stone_wall_5106_4660_z0)
ob_parede_interna_ns_05_x5106_y4650_4659 = bpy.data.objects.new('Parede_Interna_NS_05_X5106_Y4650_4659', None)
ob_bloco_stone_wall_5106_4650_z0 = bpy.data.objects.new('Bloco_stone_wall_5106_4650_z0', me_bloco_stone_wall_5106_4650_z0)
ob_bloco_stone_wall_5106_4651_z0 = bpy.data.objects.new('Bloco_stone_wall_5106_4651_z0', me_bloco_stone_wall_5106_4651_z0)
ob_bloco_stone_wall_5106_4652_z0 = bpy.data.objects.new('Bloco_stone_wall_5106_4652_z0', me_bloco_stone_wall_5106_4652_z0)
ob_bloco_stone_wall_5106_4653_z0 = bpy.data.objects.new('Bloco_stone_wall_5106_4653_z0', me_bloco_stone_wall_5106_4653_z0)
ob_bloco_stone_wall_5106_4654_z0 = bpy.data.objects.new('Bloco_stone_wall_5106_4654_z0', me_bloco_stone_wall_5106_4654_z0)
ob_bloco_stone_wall_5106_4655_z0 = bpy.data.objects.new('Bloco_stone_wall_5106_4655_z0', me_bloco_stone_wall_5106_4655_z0)
ob_bloco_stone_wall_5106_4656_z0 = bpy.data.objects.new('Bloco_stone_wall_5106_4656_z0', me_bloco_stone_wall_5106_4656_z0)
ob_bloco_stone_wall_5106_4657_z0 = bpy.data.objects.new('Bloco_stone_wall_5106_4657_z0', me_bloco_stone_wall_5106_4657_z0)
ob_bloco_stone_wall_5106_4658_z0 = bpy.data.objects.new('Bloco_stone_wall_5106_4658_z0', me_bloco_stone_wall_5106_4658_z0)
ob_bloco_stone_wall_5106_4659_z0 = bpy.data.objects.new('Bloco_stone_wall_5106_4659_z0', me_bloco_stone_wall_5106_4659_z0)
ob_pisos_lajes = bpy.data.objects.new('Pisos_Lajes', None)
ob_piso_bed_5104_4651_z0 = bpy.data.objects.new('Piso_bed_5104_4651_z0', me_piso_bed_5104_4651_z0)
ob_piso_bed_5104_4651_z4 = bpy.data.objects.new('Piso_bed_5104_4651_z4', me_piso_bed_5104_4651_z4)
ob_piso_bed_5104_4652_z0 = bpy.data.objects.new('Piso_bed_5104_4652_z0', me_piso_bed_5104_4652_z0)
ob_piso_bed_5104_4652_z4 = bpy.data.objects.new('Piso_bed_5104_4652_z4', me_piso_bed_5104_4652_z4)
ob_piso_bed_5104_4654_z0 = bpy.data.objects.new('Piso_bed_5104_4654_z0', me_piso_bed_5104_4654_z0)
ob_piso_bed_5104_4654_z4 = bpy.data.objects.new('Piso_bed_5104_4654_z4', me_piso_bed_5104_4654_z4)
ob_piso_bed_5104_4655_z0 = bpy.data.objects.new('Piso_bed_5104_4655_z0', me_piso_bed_5104_4655_z0)
ob_piso_bed_5104_4655_z4 = bpy.data.objects.new('Piso_bed_5104_4655_z4', me_piso_bed_5104_4655_z4)
ob_piso_bed_5104_4658_z0 = bpy.data.objects.new('Piso_bed_5104_4658_z0', me_piso_bed_5104_4658_z0)
ob_piso_bed_5104_4658_z4 = bpy.data.objects.new('Piso_bed_5104_4658_z4', me_piso_bed_5104_4658_z4)
ob_piso_bed_5104_4659_z0 = bpy.data.objects.new('Piso_bed_5104_4659_z0', me_piso_bed_5104_4659_z0)
ob_piso_bed_5104_4659_z4 = bpy.data.objects.new('Piso_bed_5104_4659_z4', me_piso_bed_5104_4659_z4)
ob_moveis_decoracoes = bpy.data.objects.new('Moveis_Decoracoes', None)
ob_movel_decorative_weapons_5104_4650_z0 = bpy.data.objects.new('Movel_decorative_weapons_5104_4650_z0', me_movel_decorative_weapons_5104_4650_z0)
ob_movel_decorative_weapons_5105_4650_z0 = bpy.data.objects.new('Movel_decorative_weapons_5105_4650_z0', me_movel_decorative_weapons_5105_4650_z0)

# ---- transforms, parenting, visibility, modifiers, constraints
ob_parede_externa_norte_y4649_x5104_5106.location = (-2.5, -7.5, 0.0)
ob_parede_externa_norte_y4649_x5104_5106.empty_display_type = 'CUBE'
ob_bloco_stone_wall_5104_4649_z0.parent = ob_parede_externa_norte_y4649_x5104_5106
ob_bloco_stone_wall_5104_4649_z0.matrix_parent_inverse = Matrix(((1.0, -0.0, 0.0, 2.5), (-0.0, 1.0, -0.0, 7.5), (0.0, -0.0, 1.0, -0.0), (-0.0, 0.0, -0.0, 1.0)))
ob_bloco_stone_wall_5104_4649_z0.location = (-3.5, -7.825, 1.2)
ob_bloco_stone_wall_5105_4649_z0.parent = ob_parede_externa_norte_y4649_x5104_5106
ob_bloco_stone_wall_5105_4649_z0.matrix_parent_inverse = Matrix(((1.0, -0.0, 0.0, 2.5), (-0.0, 1.0, -0.0, 7.5), (0.0, -0.0, 1.0, -0.0), (-0.0, 0.0, -0.0, 1.0)))
ob_bloco_stone_wall_5105_4649_z0.location = (-2.5, -7.825, 1.2)
ob_bloco_stone_wall_5106_4649_z0.parent = ob_parede_externa_norte_y4649_x5104_5106
ob_bloco_stone_wall_5106_4649_z0.matrix_parent_inverse = Matrix(((1.0, -0.0, 0.0, 2.5), (-0.0, 1.0, -0.0, 7.5), (0.0, -0.0, 1.0, -0.0), (-0.0, 0.0, -0.0, 1.0)))
ob_bloco_stone_wall_5106_4649_z0.location = (-1.5, -7.825, 1.2)
ob_parede_externa_sul_y4664_x5105_5111.location = (0.5, 7.5, 0.0)
ob_parede_externa_sul_y4664_x5105_5111.empty_display_type = 'CUBE'
ob_bloco_stone_wall_5105_4664_z0.parent = ob_parede_externa_sul_y4664_x5105_5111
ob_bloco_stone_wall_5105_4664_z0.matrix_parent_inverse = Matrix(((1.0, -0.0, 0.0, -0.5), (-0.0, 1.0, -0.0, -7.5), (0.0, -0.0, 1.0, -0.0), (-0.0, 0.0, -0.0, 1.0)))
ob_bloco_stone_wall_5105_4664_z0.location = (-2.5, 7.175, 1.2)
ob_bloco_stone_wall_5106_4664_z0.parent = ob_parede_externa_sul_y4664_x5105_5111
ob_bloco_stone_wall_5106_4664_z0.matrix_parent_inverse = Matrix(((1.0, -0.0, 0.0, -0.5), (-0.0, 1.0, -0.0, -7.5), (0.0, -0.0, 1.0, -0.0), (-0.0, 0.0, -0.0, 1.0)))
ob_bloco_stone_wall_5106_4664_z0.location = (-1.5, 7.175, 1.2)
ob_bloco_stone_wall_5107_4664_z0.parent = ob_parede_externa_sul_y4664_x5105_5111
ob_bloco_stone_wall_5107_4664_z0.matrix_parent_inverse = Matrix(((1.0, -0.0, 0.0, -0.5), (-0.0, 1.0, -0.0, -7.5), (0.0, -0.0, 1.0, -0.0), (-0.0, 0.0, -0.0, 1.0)))
ob_bloco_stone_wall_5107_4664_z0.location = (-0.5, 7.175, 1.2)
ob_bloco_stone_wall_5108_4664_z0.parent = ob_parede_externa_sul_y4664_x5105_5111
ob_bloco_stone_wall_5108_4664_z0.matrix_parent_inverse = Matrix(((1.0, -0.0, 0.0, -0.5), (-0.0, 1.0, -0.0, -7.5), (0.0, -0.0, 1.0, -0.0), (-0.0, 0.0, -0.0, 1.0)))
ob_bloco_stone_wall_5108_4664_z0.location = (0.5, 7.175, 1.2)
ob_bloco_stone_wall_5109_4664_z0.parent = ob_parede_externa_sul_y4664_x5105_5111
ob_bloco_stone_wall_5109_4664_z0.matrix_parent_inverse = Matrix(((1.0, -0.0, 0.0, -0.5), (-0.0, 1.0, -0.0, -7.5), (0.0, -0.0, 1.0, -0.0), (-0.0, 0.0, -0.0, 1.0)))
ob_bloco_stone_wall_5109_4664_z0.location = (1.5, 7.175, 1.2)
ob_bloco_stone_wall_5110_4664_z0.parent = ob_parede_externa_sul_y4664_x5105_5111
ob_bloco_stone_wall_5110_4664_z0.matrix_parent_inverse = Matrix(((1.0, -0.0, 0.0, -0.5), (-0.0, 1.0, -0.0, -7.5), (0.0, -0.0, 1.0, -0.0), (-0.0, 0.0, -0.0, 1.0)))
ob_bloco_stone_wall_5110_4664_z0.location = (2.5, 7.175, 1.2)
ob_bloco_stone_wall_5111_4664_z0.parent = ob_parede_externa_sul_y4664_x5105_5111
ob_bloco_stone_wall_5111_4664_z0.matrix_parent_inverse = Matrix(((1.0, -0.0, 0.0, -0.5), (-0.0, 1.0, -0.0, -7.5), (0.0, -0.0, 1.0, -0.0), (-0.0, 0.0, -0.0, 1.0)))
ob_bloco_stone_wall_5111_4664_z0.location = (3.5, 7.175, 1.2)
ob_parede_externa_oeste_x5104_y4660_4664.location = (-3.5, 5.5, 0.0)
ob_parede_externa_oeste_x5104_y4660_4664.empty_display_type = 'CUBE'
ob_bloco_stone_wall_5104_4660_z0.parent = ob_parede_externa_oeste_x5104_y4660_4664
ob_bloco_stone_wall_5104_4660_z0.matrix_parent_inverse = Matrix(((1.0, -0.0, 0.0, 3.5), (-0.0, 1.0, -0.0, -5.5), (0.0, -0.0, 1.0, -0.0), (-0.0, 0.0, -0.0, 1.0)))
ob_bloco_stone_wall_5104_4660_z0.location = (-3.825, 3.5, 1.2)
ob_bloco_stone_wall_5104_4661_z0.parent = ob_parede_externa_oeste_x5104_y4660_4664
ob_bloco_stone_wall_5104_4661_z0.matrix_parent_inverse = Matrix(((1.0, -0.0, 0.0, 3.5), (-0.0, 1.0, -0.0, -5.5), (0.0, -0.0, 1.0, -0.0), (-0.0, 0.0, -0.0, 1.0)))
ob_bloco_stone_wall_5104_4661_z0.location = (-3.825, 4.5, 1.2)
ob_bloco_stone_wall_5104_4662_z0.parent = ob_parede_externa_oeste_x5104_y4660_4664
ob_bloco_stone_wall_5104_4662_z0.matrix_parent_inverse = Matrix(((1.0, -0.0, 0.0, 3.5), (-0.0, 1.0, -0.0, -5.5), (0.0, -0.0, 1.0, -0.0), (-0.0, 0.0, -0.0, 1.0)))
ob_bloco_stone_wall_5104_4662_z0.location = (-3.825, 5.5, 1.2)
ob_bloco_stone_wall_5104_4663_z0.parent = ob_parede_externa_oeste_x5104_y4660_4664
ob_bloco_stone_wall_5104_4663_z0.matrix_parent_inverse = Matrix(((1.0, -0.0, 0.0, 3.5), (-0.0, 1.0, -0.0, -5.5), (0.0, -0.0, 1.0, -0.0), (-0.0, 0.0, -0.0, 1.0)))
ob_bloco_stone_wall_5104_4663_z0.location = (-3.825, 6.5, 1.2)
ob_bloco_stone_wall_5104_4664_z0.parent = ob_parede_externa_oeste_x5104_y4660_4664
ob_bloco_stone_wall_5104_4664_z0.matrix_parent_inverse = Matrix(((1.0, -0.0, 0.0, 3.5), (-0.0, 1.0, -0.0, -5.5), (0.0, -0.0, 1.0, -0.0), (-0.0, 0.0, -0.0, 1.0)))
ob_bloco_stone_wall_5104_4664_z0.location = (-3.825, 7.5, 1.2)
ob_parede_externa_leste_x5111_y4649_4659.location = (3.5, -2.5, 0.0)
ob_parede_externa_leste_x5111_y4649_4659.empty_display_type = 'CUBE'
ob_bloco_stone_wall_5111_4649_z0.parent = ob_parede_externa_leste_x5111_y4649_4659
ob_bloco_stone_wall_5111_4649_z0.matrix_parent_inverse = Matrix(((1.0, -0.0, 0.0, -3.5), (-0.0, 1.0, -0.0, 2.5), (0.0, -0.0, 1.0, -0.0), (-0.0, 0.0, -0.0, 1.0)))
ob_bloco_stone_wall_5111_4649_z0.location = (3.175, -7.5, 1.2)
ob_bloco_stone_wall_5111_4650_z0.parent = ob_parede_externa_leste_x5111_y4649_4659
ob_bloco_stone_wall_5111_4650_z0.matrix_parent_inverse = Matrix(((1.0, -0.0, 0.0, -3.5), (-0.0, 1.0, -0.0, 2.5), (0.0, -0.0, 1.0, -0.0), (-0.0, 0.0, -0.0, 1.0)))
ob_bloco_stone_wall_5111_4650_z0.location = (3.175, -6.5, 1.2)
ob_bloco_stone_wall_5111_4651_z0.parent = ob_parede_externa_leste_x5111_y4649_4659
ob_bloco_stone_wall_5111_4651_z0.matrix_parent_inverse = Matrix(((1.0, -0.0, 0.0, -3.5), (-0.0, 1.0, -0.0, 2.5), (0.0, -0.0, 1.0, -0.0), (-0.0, 0.0, -0.0, 1.0)))
ob_bloco_stone_wall_5111_4651_z0.location = (3.175, -5.5, 1.2)
ob_bloco_stone_wall_5111_4652_z0.parent = ob_parede_externa_leste_x5111_y4649_4659
ob_bloco_stone_wall_5111_4652_z0.matrix_parent_inverse = Matrix(((1.0, -0.0, 0.0, -3.5), (-0.0, 1.0, -0.0, 2.5), (0.0, -0.0, 1.0, -0.0), (-0.0, 0.0, -0.0, 1.0)))
ob_bloco_stone_wall_5111_4652_z0.location = (3.175, -4.5, 1.2)
ob_bloco_stone_wall_5111_4653_z0.parent = ob_parede_externa_leste_x5111_y4649_4659
ob_bloco_stone_wall_5111_4653_z0.matrix_parent_inverse = Matrix(((1.0, -0.0, 0.0, -3.5), (-0.0, 1.0, -0.0, 2.5), (0.0, -0.0, 1.0, -0.0), (-0.0, 0.0, -0.0, 1.0)))
ob_bloco_stone_wall_5111_4653_z0.location = (3.175, -3.5, 1.2)
ob_bloco_stone_wall_5111_4654_z0.parent = ob_parede_externa_leste_x5111_y4649_4659
ob_bloco_stone_wall_5111_4654_z0.matrix_parent_inverse = Matrix(((1.0, -0.0, 0.0, -3.5), (-0.0, 1.0, -0.0, 2.5), (0.0, -0.0, 1.0, -0.0), (-0.0, 0.0, -0.0, 1.0)))
ob_bloco_stone_wall_5111_4654_z0.location = (3.175, -2.5, 1.2)
ob_bloco_stone_wall_5111_4655_z0.parent = ob_parede_externa_leste_x5111_y4649_4659
ob_bloco_stone_wall_5111_4655_z0.matrix_parent_inverse = Matrix(((1.0, -0.0, 0.0, -3.5), (-0.0, 1.0, -0.0, 2.5), (0.0, -0.0, 1.0, -0.0), (-0.0, 0.0, -0.0, 1.0)))
ob_bloco_stone_wall_5111_4655_z0.location = (3.175, -1.5, 1.2)
ob_bloco_stone_wall_5111_4656_z0.parent = ob_parede_externa_leste_x5111_y4649_4659
ob_bloco_stone_wall_5111_4656_z0.matrix_parent_inverse = Matrix(((1.0, -0.0, 0.0, -3.5), (-0.0, 1.0, -0.0, 2.5), (0.0, -0.0, 1.0, -0.0), (-0.0, 0.0, -0.0, 1.0)))
ob_bloco_stone_wall_5111_4656_z0.location = (3.175, -0.5, 1.2)
ob_bloco_stone_wall_5111_4657_z0.parent = ob_parede_externa_leste_x5111_y4649_4659
ob_bloco_stone_wall_5111_4657_z0.matrix_parent_inverse = Matrix(((1.0, -0.0, 0.0, -3.5), (-0.0, 1.0, -0.0, 2.5), (0.0, -0.0, 1.0, -0.0), (-0.0, 0.0, -0.0, 1.0)))
ob_bloco_stone_wall_5111_4657_z0.location = (3.175, 0.5, 1.2)
ob_bloco_stone_wall_5111_4658_z0.parent = ob_parede_externa_leste_x5111_y4649_4659
ob_bloco_stone_wall_5111_4658_z0.matrix_parent_inverse = Matrix(((1.0, -0.0, 0.0, -3.5), (-0.0, 1.0, -0.0, 2.5), (0.0, -0.0, 1.0, -0.0), (-0.0, 0.0, -0.0, 1.0)))
ob_bloco_stone_wall_5111_4658_z0.location = (3.175, 1.5, 1.2)
ob_bloco_stone_wall_5111_4659_z0.parent = ob_parede_externa_leste_x5111_y4649_4659
ob_bloco_stone_wall_5111_4659_z0.matrix_parent_inverse = Matrix(((1.0, -0.0, 0.0, -3.5), (-0.0, 1.0, -0.0, 2.5), (0.0, -0.0, 1.0, -0.0), (-0.0, 0.0, -0.0, 1.0)))
ob_bloco_stone_wall_5111_4659_z0.location = (3.175, 2.5, 1.2)
ob_parede_interna_ew_02_y4660_x5105_5106.location = (-2.0, 3.5, 0.0)
ob_parede_interna_ew_02_y4660_x5105_5106.empty_display_type = 'CUBE'
ob_bloco_stone_wall_5105_4660_z0.parent = ob_parede_interna_ew_02_y4660_x5105_5106
ob_bloco_stone_wall_5105_4660_z0.matrix_parent_inverse = Matrix(((1.0, -0.0, 0.0, 2.0), (-0.0, 1.0, -0.0, -3.5), (0.0, -0.0, 1.0, -0.0), (-0.0, 0.0, -0.0, 1.0)))
ob_bloco_stone_wall_5105_4660_z0.location = (-2.5, 3.175, 1.2)
ob_bloco_stone_wall_5106_4660_z0.parent = ob_parede_interna_ew_02_y4660_x5105_5106
ob_bloco_stone_wall_5106_4660_z0.matrix_parent_inverse = Matrix(((1.0, -0.0, 0.0, 2.0), (-0.0, 1.0, -0.0, -3.5), (0.0, -0.0, 1.0, -0.0), (-0.0, 0.0, -0.0, 1.0)))
ob_bloco_stone_wall_5106_4660_z0.location = (-1.5, 3.175, 1.2)
ob_parede_interna_ns_05_x5106_y4650_4659.location = (-1.5, -2.0, 0.0)
ob_parede_interna_ns_05_x5106_y4650_4659.empty_display_type = 'CUBE'
ob_bloco_stone_wall_5106_4650_z0.parent = ob_parede_interna_ns_05_x5106_y4650_4659
ob_bloco_stone_wall_5106_4650_z0.matrix_parent_inverse = Matrix(((1.0, -0.0, 0.0, 1.5), (-0.0, 1.0, -0.0, 2.0), (0.0, -0.0, 1.0, -0.0), (-0.0, 0.0, -0.0, 1.0)))
ob_bloco_stone_wall_5106_4650_z0.location = (-1.825, -6.5, 1.2)
ob_bloco_stone_wall_5106_4651_z0.parent = ob_parede_interna_ns_05_x5106_y4650_4659
ob_bloco_stone_wall_5106_4651_z0.matrix_parent_inverse = Matrix(((1.0, -0.0, 0.0, 1.5), (-0.0, 1.0, -0.0, 2.0), (0.0, -0.0, 1.0, -0.0), (-0.0, 0.0, -0.0, 1.0)))
ob_bloco_stone_wall_5106_4651_z0.location = (-1.825, -5.5, 1.2)
ob_bloco_stone_wall_5106_4652_z0.parent = ob_parede_interna_ns_05_x5106_y4650_4659
ob_bloco_stone_wall_5106_4652_z0.matrix_parent_inverse = Matrix(((1.0, -0.0, 0.0, 1.5), (-0.0, 1.0, -0.0, 2.0), (0.0, -0.0, 1.0, -0.0), (-0.0, 0.0, -0.0, 1.0)))
ob_bloco_stone_wall_5106_4652_z0.location = (-1.825, -4.5, 1.2)
ob_bloco_stone_wall_5106_4653_z0.parent = ob_parede_interna_ns_05_x5106_y4650_4659
ob_bloco_stone_wall_5106_4653_z0.matrix_parent_inverse = Matrix(((1.0, -0.0, 0.0, 1.5), (-0.0, 1.0, -0.0, 2.0), (0.0, -0.0, 1.0, -0.0), (-0.0, 0.0, -0.0, 1.0)))
ob_bloco_stone_wall_5106_4653_z0.location = (-1.825, -3.5, 1.2)
ob_bloco_stone_wall_5106_4654_z0.parent = ob_parede_interna_ns_05_x5106_y4650_4659
ob_bloco_stone_wall_5106_4654_z0.matrix_parent_inverse = Matrix(((1.0, -0.0, 0.0, 1.5), (-0.0, 1.0, -0.0, 2.0), (0.0, -0.0, 1.0, -0.0), (-0.0, 0.0, -0.0, 1.0)))
ob_bloco_stone_wall_5106_4654_z0.location = (-1.825, -2.5, 1.2)
ob_bloco_stone_wall_5106_4655_z0.parent = ob_parede_interna_ns_05_x5106_y4650_4659
ob_bloco_stone_wall_5106_4655_z0.matrix_parent_inverse = Matrix(((1.0, -0.0, 0.0, 1.5), (-0.0, 1.0, -0.0, 2.0), (0.0, -0.0, 1.0, -0.0), (-0.0, 0.0, -0.0, 1.0)))
ob_bloco_stone_wall_5106_4655_z0.location = (-1.825, -1.5, 1.2)
ob_bloco_stone_wall_5106_4656_z0.parent = ob_parede_interna_ns_05_x5106_y4650_4659
ob_bloco_stone_wall_5106_4656_z0.matrix_parent_inverse = Matrix(((1.0, -0.0, 0.0, 1.5), (-0.0, 1.0, -0.0, 2.0), (0.0, -0.0, 1.0, -0.0), (-0.0, 0.0, -0.0, 1.0)))
ob_bloco_stone_wall_5106_4656_z0.location = (-1.825, -0.5, 1.2)
ob_bloco_stone_wall_5106_4657_z0.parent = ob_parede_interna_ns_05_x5106_y4650_4659
ob_bloco_stone_wall_5106_4657_z0.matrix_parent_inverse = Matrix(((1.0, -0.0, 0.0, 1.5), (-0.0, 1.0, -0.0, 2.0), (0.0, -0.0, 1.0, -0.0), (-0.0, 0.0, -0.0, 1.0)))
ob_bloco_stone_wall_5106_4657_z0.location = (-1.825, 0.5, 1.2)
ob_bloco_stone_wall_5106_4658_z0.parent = ob_parede_interna_ns_05_x5106_y4650_4659
ob_bloco_stone_wall_5106_4658_z0.matrix_parent_inverse = Matrix(((1.0, -0.0, 0.0, 1.5), (-0.0, 1.0, -0.0, 2.0), (0.0, -0.0, 1.0, -0.0), (-0.0, 0.0, -0.0, 1.0)))
ob_bloco_stone_wall_5106_4658_z0.location = (-1.825, 1.5, 1.2)
ob_bloco_stone_wall_5106_4659_z0.parent = ob_parede_interna_ns_05_x5106_y4650_4659
ob_bloco_stone_wall_5106_4659_z0.matrix_parent_inverse = Matrix(((1.0, -0.0, 0.0, 1.5), (-0.0, 1.0, -0.0, 2.0), (0.0, -0.0, 1.0, -0.0), (-0.0, 0.0, -0.0, 1.0)))
ob_bloco_stone_wall_5106_4659_z0.location = (-1.825, 2.5, 1.2)
ob_pisos_lajes.location = (0.0, 0.0, 0.0)
ob_pisos_lajes.empty_display_type = 'CUBE'
ob_piso_bed_5104_4651_z0.parent = ob_pisos_lajes
ob_piso_bed_5104_4651_z0.location = (-3.5, -5.5, -0.05)
ob_piso_bed_5104_4651_z4.parent = ob_pisos_lajes
ob_piso_bed_5104_4651_z4.location = (-3.5, -5.5, 0.43)
ob_piso_bed_5104_4652_z0.parent = ob_pisos_lajes
ob_piso_bed_5104_4652_z0.location = (-3.5, -4.5, -0.05)
ob_piso_bed_5104_4652_z4.parent = ob_pisos_lajes
ob_piso_bed_5104_4652_z4.location = (-3.5, -4.5, 0.43)
ob_piso_bed_5104_4654_z0.parent = ob_pisos_lajes
ob_piso_bed_5104_4654_z0.location = (-3.5, -2.5, -0.05)
ob_piso_bed_5104_4654_z4.parent = ob_pisos_lajes
ob_piso_bed_5104_4654_z4.location = (-3.5, -2.5, 0.43)
ob_piso_bed_5104_4655_z0.parent = ob_pisos_lajes
ob_piso_bed_5104_4655_z0.location = (-3.5, -1.5, -0.05)
ob_piso_bed_5104_4655_z4.parent = ob_pisos_lajes
ob_piso_bed_5104_4655_z4.location = (-3.5, -1.5, 0.43)
ob_piso_bed_5104_4658_z0.parent = ob_pisos_lajes
ob_piso_bed_5104_4658_z0.location = (-3.5, 1.5, -0.05)
ob_piso_bed_5104_4658_z4.parent = ob_pisos_lajes
ob_piso_bed_5104_4658_z4.location = (-3.5, 1.5, 0.43)
ob_piso_bed_5104_4659_z0.parent = ob_pisos_lajes
ob_piso_bed_5104_4659_z0.location = (-3.5, 2.5, -0.05)
ob_piso_bed_5104_4659_z4.parent = ob_pisos_lajes
ob_piso_bed_5104_4659_z4.location = (-3.5, 2.5, 0.43)
ob_moveis_decoracoes.location = (0.0, 0.0, 0.0)
ob_moveis_decoracoes.empty_display_type = 'CUBE'
ob_movel_decorative_weapons_5104_4650_z0.parent = ob_moveis_decoracoes
ob_movel_decorative_weapons_5104_4650_z0.location = (-3.5, -6.5, 0.06)
ob_movel_decorative_weapons_5105_4650_z0.parent = ob_moveis_decoracoes
ob_movel_decorative_weapons_5105_4650_z0.location = (-2.5, -6.5, 0.06)

# ---- collection membership
col_01_paredes_externas.objects.link(ob_parede_externa_norte_y4649_x5104_5106)
col_01_paredes_externas.objects.link(ob_bloco_stone_wall_5104_4649_z0)
col_01_paredes_externas.objects.link(ob_bloco_stone_wall_5105_4649_z0)
col_01_paredes_externas.objects.link(ob_bloco_stone_wall_5106_4649_z0)
col_01_paredes_externas.objects.link(ob_parede_externa_sul_y4664_x5105_5111)
col_01_paredes_externas.objects.link(ob_bloco_stone_wall_5105_4664_z0)
col_01_paredes_externas.objects.link(ob_bloco_stone_wall_5106_4664_z0)
col_01_paredes_externas.objects.link(ob_bloco_stone_wall_5107_4664_z0)
col_01_paredes_externas.objects.link(ob_bloco_stone_wall_5108_4664_z0)
col_01_paredes_externas.objects.link(ob_bloco_stone_wall_5109_4664_z0)
col_01_paredes_externas.objects.link(ob_bloco_stone_wall_5110_4664_z0)
col_01_paredes_externas.objects.link(ob_bloco_stone_wall_5111_4664_z0)
col_01_paredes_externas.objects.link(ob_parede_externa_oeste_x5104_y4660_4664)
col_01_paredes_externas.objects.link(ob_bloco_stone_wall_5104_4660_z0)
col_01_paredes_externas.objects.link(ob_bloco_stone_wall_5104_4661_z0)
col_01_paredes_externas.objects.link(ob_bloco_stone_wall_5104_4662_z0)
col_01_paredes_externas.objects.link(ob_bloco_stone_wall_5104_4663_z0)
col_01_paredes_externas.objects.link(ob_bloco_stone_wall_5104_4664_z0)
col_01_paredes_externas.objects.link(ob_parede_externa_leste_x5111_y4649_4659)
col_01_paredes_externas.objects.link(ob_bloco_stone_wall_5111_4649_z0)
col_01_paredes_externas.objects.link(ob_bloco_stone_wall_5111_4650_z0)
col_01_paredes_externas.objects.link(ob_bloco_stone_wall_5111_4651_z0)
col_01_paredes_externas.objects.link(ob_bloco_stone_wall_5111_4652_z0)
col_01_paredes_externas.objects.link(ob_bloco_stone_wall_5111_4653_z0)
col_01_paredes_externas.objects.link(ob_bloco_stone_wall_5111_4654_z0)
col_01_paredes_externas.objects.link(ob_bloco_stone_wall_5111_4655_z0)
col_01_paredes_externas.objects.link(ob_bloco_stone_wall_5111_4656_z0)
col_01_paredes_externas.objects.link(ob_bloco_stone_wall_5111_4657_z0)
col_01_paredes_externas.objects.link(ob_bloco_stone_wall_5111_4658_z0)
col_01_paredes_externas.objects.link(ob_bloco_stone_wall_5111_4659_z0)
col_02_paredes_internas.objects.link(ob_parede_interna_ew_02_y4660_x5105_5106)
col_02_paredes_internas.objects.link(ob_bloco_stone_wall_5105_4660_z0)
col_02_paredes_internas.objects.link(ob_bloco_stone_wall_5106_4660_z0)
col_02_paredes_internas.objects.link(ob_parede_interna_ns_05_x5106_y4650_4659)
col_02_paredes_internas.objects.link(ob_bloco_stone_wall_5106_4650_z0)
col_02_paredes_internas.objects.link(ob_bloco_stone_wall_5106_4651_z0)
col_02_paredes_internas.objects.link(ob_bloco_stone_wall_5106_4652_z0)
col_02_paredes_internas.objects.link(ob_bloco_stone_wall_5106_4653_z0)
col_02_paredes_internas.objects.link(ob_bloco_stone_wall_5106_4654_z0)
col_02_paredes_internas.objects.link(ob_bloco_stone_wall_5106_4655_z0)
col_02_paredes_internas.objects.link(ob_bloco_stone_wall_5106_4656_z0)
col_02_paredes_internas.objects.link(ob_bloco_stone_wall_5106_4657_z0)
col_02_paredes_internas.objects.link(ob_bloco_stone_wall_5106_4658_z0)
col_02_paredes_internas.objects.link(ob_bloco_stone_wall_5106_4659_z0)
col_03_pisos_escadas.objects.link(ob_pisos_lajes)
col_03_pisos_escadas.objects.link(ob_piso_bed_5104_4651_z0)
col_03_pisos_escadas.objects.link(ob_piso_bed_5104_4651_z4)
col_03_pisos_escadas.objects.link(ob_piso_bed_5104_4652_z0)
col_03_pisos_escadas.objects.link(ob_piso_bed_5104_4652_z4)
col_03_pisos_escadas.objects.link(ob_piso_bed_5104_4654_z0)
col_03_pisos_escadas.objects.link(ob_piso_bed_5104_4654_z4)
col_03_pisos_escadas.objects.link(ob_piso_bed_5104_4655_z0)
col_03_pisos_escadas.objects.link(ob_piso_bed_5104_4655_z4)
col_03_pisos_escadas.objects.link(ob_piso_bed_5104_4658_z0)
col_03_pisos_escadas.objects.link(ob_piso_bed_5104_4658_z4)
col_03_pisos_escadas.objects.link(ob_piso_bed_5104_4659_z0)
col_03_pisos_escadas.objects.link(ob_piso_bed_5104_4659_z4)
col_04_moveis_decoracoes.objects.link(ob_moveis_decoracoes)
col_04_moveis_decoracoes.objects.link(ob_movel_decorative_weapons_5104_4650_z0)
col_04_moveis_decoracoes.objects.link(ob_movel_decorative_weapons_5105_4650_z0)

# ---- scene / render settings (as saved in the file)
scene.frame_start = 1; scene.frame_end = 250; scene.frame_set(1)
scene.render.engine = 'BLENDER_EEVEE_NEXT'
scene.render.bake_bias = 0.0
scene.render.bake_samples = 0
scene.cycles.sampling_pattern = 'TABULATED_SOBOL'
scene.eevee.use_volume_custom_range = False
bpy.context.view_layer.update()

# ---- added for rendering (the .blend has no active camera and no usable light): camera, sun + grey world if the file has none
cam_auto = bpy.data.cameras.new('AutoCamera')
cam_auto.lens = 50.0
cam_auto.sensor_width = 36.0
cam_auto.clip_end = 1000.0
ob_auto_camera = bpy.data.objects.new('AutoCamera', cam_auto)
scene.collection.objects.link(ob_auto_camera)
ob_auto_camera.location = (16.7118, -20.0541, 14.5194)
ob_auto_camera.rotation_euler = (1.09748, -7.21219e-08, 0.694738)
scene.camera = ob_auto_camera
light_auto_sun = bpy.data.lights.new('AutoSun', 'SUN')
light_auto_sun.energy = 3.0
light_auto_sun.angle = 0.0523599
ob_auto_sun = bpy.data.objects.new('AutoSun', light_auto_sun)
scene.collection.objects.link(ob_auto_sun)
ob_auto_sun.rotation_euler = (0.872665, 0.174533, 0.523599)
if scene.world is None:
    world_auto = bpy.data.worlds.new('AutoWorld')
    world_auto.color = (0.3, 0.3, 0.3)
    scene.world = world_auto
bpy.context.view_layer.update()

